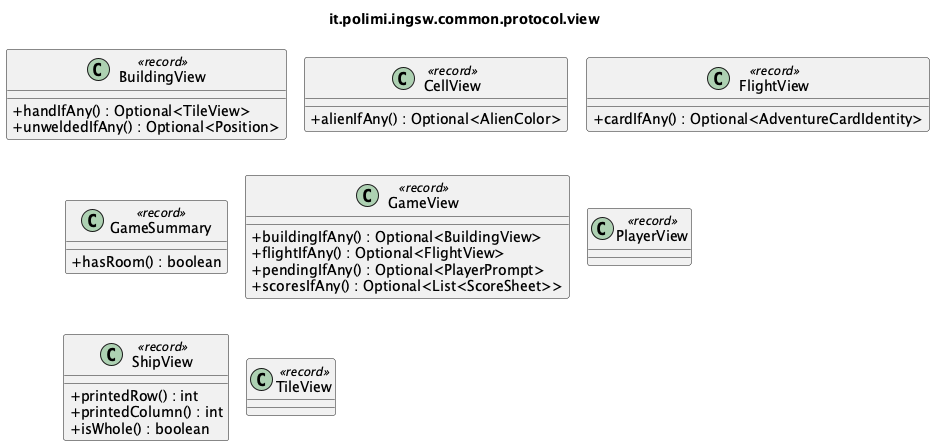

The diagram above was rendered by PlantUML. Its source (embedded in the PNG):
@startuml it_polimi_ingsw_common_protocol_view
' Generated by tools/uml/generate-detailed.py. Do not edit by hand.
!pragma layout smetana
skinparam shadowing false
skinparam classAttributeIconSize 0
title it.polimi.ingsw.common.protocol.view

class BuildingView <<record>> {
  +handIfAny() : Optional<TileView>
  +unweldedIfAny() : Optional<Position>
}
class CellView <<record>> {
  +alienIfAny() : Optional<AlienColor>
}
class FlightView <<record>> {
  +cardIfAny() : Optional<AdventureCardIdentity>
}
class GameSummary <<record>> {
  +hasRoom() : boolean
}
class GameView <<record>> {
  +buildingIfAny() : Optional<BuildingView>
  +flightIfAny() : Optional<FlightView>
  +pendingIfAny() : Optional<PlayerPrompt>
  +scoresIfAny() : Optional<List<ScoreSheet>>
}
class PlayerView <<record>> {
}
class ShipView <<record>> {
  +printedRow() : int
  +printedColumn() : int
  +isWhole() : boolean
}
class TileView <<record>> {
}

@enduml